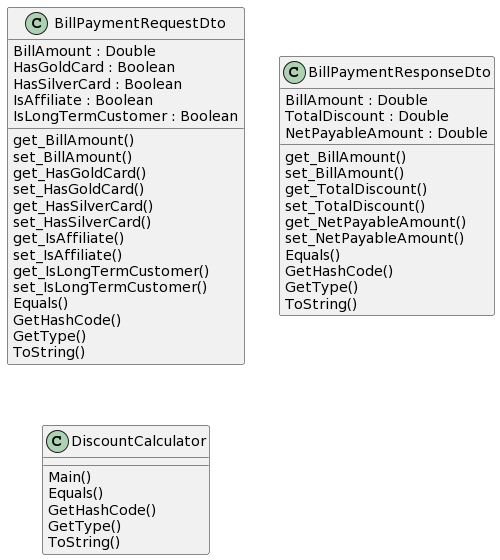

The diagram above was rendered by PlantUML. Its source (embedded in the PNG):
@startuml
skinparam classAttributeIconSize 0

class BillPaymentRequestDto {
  BillAmount : Double
  HasGoldCard : Boolean
  HasSilverCard : Boolean
  IsAffiliate : Boolean
  IsLongTermCustomer : Boolean
  get_BillAmount()
  set_BillAmount()
  get_HasGoldCard()
  set_HasGoldCard()
  get_HasSilverCard()
  set_HasSilverCard()
  get_IsAffiliate()
  set_IsAffiliate()
  get_IsLongTermCustomer()
  set_IsLongTermCustomer()
  Equals()
  GetHashCode()
  GetType()
  ToString()
}

class BillPaymentResponseDto {
  BillAmount : Double
  TotalDiscount : Double
  NetPayableAmount : Double
  get_BillAmount()
  set_BillAmount()
  get_TotalDiscount()
  set_TotalDiscount()
  get_NetPayableAmount()
  set_NetPayableAmount()
  Equals()
  GetHashCode()
  GetType()
  ToString()
}

class DiscountCalculator {
  Main()
  Equals()
  GetHashCode()
  GetType()
  ToString()
}
@enduml